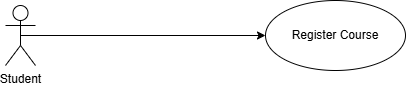

The diagram above was exported from draw.io. Its source (the exported page's mxGraphModel, read from the mxfile embedded in the PNG):
<mxGraphModel dx="872" dy="431" grid="1" gridSize="10" guides="1" tooltips="1" connect="1" arrows="1" fold="1" page="1" pageScale="1" pageWidth="850" pageHeight="1100" math="0" shadow="0">
  <root>
    <mxCell id="0" />
    <mxCell id="1" parent="0" />
    <mxCell id="9A6d6Bk-vzg-e-uNGWjY-5" edge="1" parent="1" source="9A6d6Bk-vzg-e-uNGWjY-1" style="edgeStyle=orthogonalEdgeStyle;rounded=0;orthogonalLoop=1;jettySize=auto;html=1;exitX=0.5;exitY=0.5;exitDx=0;exitDy=0;exitPerimeter=0;" target="9A6d6Bk-vzg-e-uNGWjY-2">
      <mxGeometry relative="1" as="geometry" />
    </mxCell>
    <mxCell id="9A6d6Bk-vzg-e-uNGWjY-1" parent="1" style="shape=umlActor;verticalLabelPosition=bottom;verticalAlign=top;html=1;outlineConnect=0;" value="Student" vertex="1">
      <mxGeometry height="60" width="30" x="210" y="335" as="geometry" />
    </mxCell>
    <mxCell id="9A6d6Bk-vzg-e-uNGWjY-2" parent="1" style="ellipse;whiteSpace=wrap;html=1;" value="Register Course" vertex="1">
      <mxGeometry height="70" width="140" x="470" y="330" as="geometry" />
    </mxCell>
  </root>
</mxGraphModel>